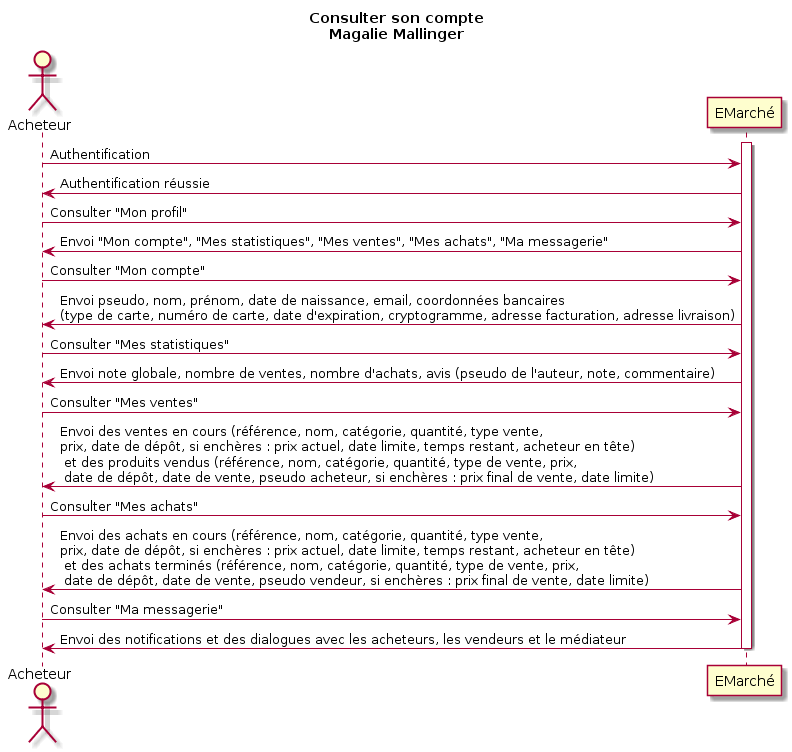

The diagram above was rendered by PlantUML. Its source (embedded in the PNG):
@startuml
title Consulter son compte\nMagalie Mallinger
Actor Acheteur
participant EMarché
activate EMarché
Acheteur -> EMarché: Authentification
EMarché -> Acheteur: Authentification réussie
Acheteur -> EMarché: Consulter "Mon profil"
EMarché -> Acheteur: Envoi "Mon compte", "Mes statistiques", "Mes ventes", "Mes achats", "Ma messagerie"
Acheteur -> EMarché: Consulter "Mon compte"
EMarché -> Acheteur: Envoi pseudo, nom, prénom, date de naissance, email, coordonnées bancaires\n(type de carte, numéro de carte, date d'expiration, cryptogramme, adresse facturation, adresse livraison)
Acheteur -> EMarché: Consulter "Mes statistiques"
EMarché -> Acheteur: Envoi note globale, nombre de ventes, nombre d'achats, avis (pseudo de l'auteur, note, commentaire)
Acheteur -> EMarché: Consulter "Mes ventes"
EMarché -> Acheteur: Envoi des ventes en cours (référence, nom, catégorie, quantité, type vente,\nprix, date de dépôt, si enchères : prix actuel, date limite, temps restant, acheteur en tête)\n et des produits vendus (référence, nom, catégorie, quantité, type de vente, prix,\n date de dépôt, date de vente, pseudo acheteur, si enchères : prix final de vente, date limite)
Acheteur -> EMarché: Consulter "Mes achats"
EMarché -> Acheteur: Envoi des achats en cours (référence, nom, catégorie, quantité, type vente,\nprix, date de dépôt, si enchères : prix actuel, date limite, temps restant, acheteur en tête)\n et des achats terminés (référence, nom, catégorie, quantité, type de vente, prix,\n date de dépôt, date de vente, pseudo vendeur, si enchères : prix final de vente, date limite)
Acheteur -> EMarché: Consulter "Ma messagerie"
EMarché -> Acheteur: Envoi des notifications et des dialogues avec les acheteurs, les vendeurs et le médiateur
deactivate EMarché
@enduml